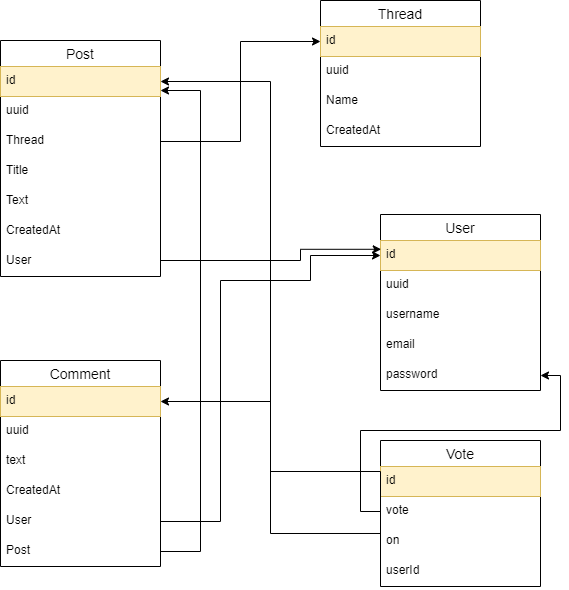

The diagram above was exported from draw.io. Its source (the exported page's mxGraphModel, read from the mxfile embedded in the PNG):
<mxGraphModel dx="1102" dy="865" grid="1" gridSize="10" guides="1" tooltips="1" connect="1" arrows="1" fold="1" page="1" pageScale="1" pageWidth="827" pageHeight="1169" math="0" shadow="0">
  <root>
    <mxCell id="0" />
    <mxCell id="1" parent="0" />
    <mxCell id="9" value="Thread" style="swimlane;fontStyle=0;childLayout=stackLayout;horizontal=1;startSize=26;horizontalStack=0;resizeParent=1;resizeParentMax=0;resizeLast=0;collapsible=1;marginBottom=0;align=center;fontSize=14;" parent="1" vertex="1">
      <mxGeometry x="360" y="30" width="160" height="146" as="geometry" />
    </mxCell>
    <mxCell id="10" value="id" style="text;strokeColor=#d6b656;fillColor=#fff2cc;spacingLeft=4;spacingRight=4;overflow=hidden;rotatable=0;points=[[0,0.5],[1,0.5]];portConstraint=eastwest;fontSize=12;" parent="9" vertex="1">
      <mxGeometry y="26" width="160" height="30" as="geometry" />
    </mxCell>
    <mxCell id="bKGqzlOX6iAhwsOHJMyX-36" value="uuid" style="text;strokeColor=none;fillColor=none;spacingLeft=4;spacingRight=4;overflow=hidden;rotatable=0;points=[[0,0.5],[1,0.5]];portConstraint=eastwest;fontSize=12;" parent="9" vertex="1">
      <mxGeometry y="56" width="160" height="30" as="geometry" />
    </mxCell>
    <mxCell id="11" value="Name" style="text;strokeColor=none;fillColor=none;spacingLeft=4;spacingRight=4;overflow=hidden;rotatable=0;points=[[0,0.5],[1,0.5]];portConstraint=eastwest;fontSize=12;" parent="9" vertex="1">
      <mxGeometry y="86" width="160" height="30" as="geometry" />
    </mxCell>
    <mxCell id="SS1GwkB9hGUlwYre3SJg-49" value="CreatedAt" style="text;strokeColor=none;fillColor=none;spacingLeft=4;spacingRight=4;overflow=hidden;rotatable=0;points=[[0,0.5],[1,0.5]];portConstraint=eastwest;fontSize=12;" parent="9" vertex="1">
      <mxGeometry y="116" width="160" height="30" as="geometry" />
    </mxCell>
    <mxCell id="13" value="Post" style="swimlane;fontStyle=0;childLayout=stackLayout;horizontal=1;startSize=26;horizontalStack=0;resizeParent=1;resizeParentMax=0;resizeLast=0;collapsible=1;marginBottom=0;align=center;fontSize=14;" parent="1" vertex="1">
      <mxGeometry x="40" y="70" width="160" height="236" as="geometry">
        <mxRectangle x="320" y="240" width="60" height="26" as="alternateBounds" />
      </mxGeometry>
    </mxCell>
    <mxCell id="25" value="id" style="text;strokeColor=#d6b656;fillColor=#fff2cc;spacingLeft=4;spacingRight=4;overflow=hidden;rotatable=0;points=[[0,0.5],[1,0.5]];portConstraint=eastwest;fontSize=12;" parent="13" vertex="1">
      <mxGeometry y="26" width="160" height="30" as="geometry" />
    </mxCell>
    <mxCell id="bKGqzlOX6iAhwsOHJMyX-35" value="uuid" style="text;strokeColor=none;fillColor=none;spacingLeft=4;spacingRight=4;overflow=hidden;rotatable=0;points=[[0,0.5],[1,0.5]];portConstraint=eastwest;fontSize=12;" parent="13" vertex="1">
      <mxGeometry y="56" width="160" height="30" as="geometry" />
    </mxCell>
    <mxCell id="32" value="Thread" style="text;strokeColor=none;fillColor=none;spacingLeft=4;spacingRight=4;overflow=hidden;rotatable=0;points=[[0,0.5],[1,0.5]];portConstraint=eastwest;fontSize=12;" parent="13" vertex="1">
      <mxGeometry y="86" width="160" height="30" as="geometry" />
    </mxCell>
    <mxCell id="14" value="Title" style="text;strokeColor=none;fillColor=none;spacingLeft=4;spacingRight=4;overflow=hidden;rotatable=0;points=[[0,0.5],[1,0.5]];portConstraint=eastwest;fontSize=12;" parent="13" vertex="1">
      <mxGeometry y="116" width="160" height="30" as="geometry" />
    </mxCell>
    <mxCell id="15" value="Text" style="text;strokeColor=none;fillColor=none;spacingLeft=4;spacingRight=4;overflow=hidden;rotatable=0;points=[[0,0.5],[1,0.5]];portConstraint=eastwest;fontSize=12;" parent="13" vertex="1">
      <mxGeometry y="146" width="160" height="30" as="geometry" />
    </mxCell>
    <mxCell id="16" value="CreatedAt" style="text;strokeColor=none;fillColor=none;spacingLeft=4;spacingRight=4;overflow=hidden;rotatable=0;points=[[0,0.5],[1,0.5]];portConstraint=eastwest;fontSize=12;" parent="13" vertex="1">
      <mxGeometry y="176" width="160" height="30" as="geometry" />
    </mxCell>
    <mxCell id="26" value="User" style="text;strokeColor=none;fillColor=none;spacingLeft=4;spacingRight=4;overflow=hidden;rotatable=0;points=[[0,0.5],[1,0.5]];portConstraint=eastwest;fontSize=12;" parent="13" vertex="1">
      <mxGeometry y="206" width="160" height="30" as="geometry" />
    </mxCell>
    <mxCell id="17" value="User" style="swimlane;fontStyle=0;childLayout=stackLayout;horizontal=1;startSize=26;horizontalStack=0;resizeParent=1;resizeParentMax=0;resizeLast=0;collapsible=1;marginBottom=0;align=center;fontSize=14;" parent="1" vertex="1">
      <mxGeometry x="420" y="244" width="160" height="176" as="geometry" />
    </mxCell>
    <mxCell id="27" value="id" style="text;strokeColor=#d6b656;fillColor=#fff2cc;spacingLeft=4;spacingRight=4;overflow=hidden;rotatable=0;points=[[0,0.5],[1,0.5]];portConstraint=eastwest;fontSize=12;" parent="17" vertex="1">
      <mxGeometry y="26" width="160" height="30" as="geometry" />
    </mxCell>
    <mxCell id="18" value="uuid" style="text;strokeColor=none;fillColor=none;spacingLeft=4;spacingRight=4;overflow=hidden;rotatable=0;points=[[0,0.5],[1,0.5]];portConstraint=eastwest;fontSize=12;" parent="17" vertex="1">
      <mxGeometry y="56" width="160" height="30" as="geometry" />
    </mxCell>
    <mxCell id="w81q_pqRyNJ2mpuYdr6c-41" value="username " style="text;strokeColor=none;fillColor=none;spacingLeft=4;spacingRight=4;overflow=hidden;rotatable=0;points=[[0,0.5],[1,0.5]];portConstraint=eastwest;fontSize=12;" vertex="1" parent="17">
      <mxGeometry y="86" width="160" height="30" as="geometry" />
    </mxCell>
    <mxCell id="SS1GwkB9hGUlwYre3SJg-48" value="email" style="text;strokeColor=none;fillColor=none;spacingLeft=4;spacingRight=4;overflow=hidden;rotatable=0;points=[[0,0.5],[1,0.5]];portConstraint=eastwest;fontSize=12;" parent="17" vertex="1">
      <mxGeometry y="116" width="160" height="30" as="geometry" />
    </mxCell>
    <mxCell id="19" value="password" style="text;strokeColor=none;fillColor=none;spacingLeft=4;spacingRight=4;overflow=hidden;rotatable=0;points=[[0,0.5],[1,0.5]];portConstraint=eastwest;fontSize=12;" parent="17" vertex="1">
      <mxGeometry y="146" width="160" height="30" as="geometry" />
    </mxCell>
    <mxCell id="SS1GwkB9hGUlwYre3SJg-32" value="Comment" style="swimlane;fontStyle=0;childLayout=stackLayout;horizontal=1;startSize=26;horizontalStack=0;resizeParent=1;resizeParentMax=0;resizeLast=0;collapsible=1;marginBottom=0;align=center;fontSize=14;" parent="1" vertex="1">
      <mxGeometry x="40" y="390" width="160" height="206" as="geometry">
        <mxRectangle x="320" y="240" width="60" height="26" as="alternateBounds" />
      </mxGeometry>
    </mxCell>
    <mxCell id="SS1GwkB9hGUlwYre3SJg-33" value="id" style="text;strokeColor=#d6b656;fillColor=#fff2cc;spacingLeft=4;spacingRight=4;overflow=hidden;rotatable=0;points=[[0,0.5],[1,0.5]];portConstraint=eastwest;fontSize=12;" parent="SS1GwkB9hGUlwYre3SJg-32" vertex="1">
      <mxGeometry y="26" width="160" height="30" as="geometry" />
    </mxCell>
    <mxCell id="SS1GwkB9hGUlwYre3SJg-34" value="uuid" style="text;strokeColor=none;fillColor=none;spacingLeft=4;spacingRight=4;overflow=hidden;rotatable=0;points=[[0,0.5],[1,0.5]];portConstraint=eastwest;fontSize=12;" parent="SS1GwkB9hGUlwYre3SJg-32" vertex="1">
      <mxGeometry y="56" width="160" height="30" as="geometry" />
    </mxCell>
    <mxCell id="SS1GwkB9hGUlwYre3SJg-35" value="text" style="text;strokeColor=none;fillColor=none;spacingLeft=4;spacingRight=4;overflow=hidden;rotatable=0;points=[[0,0.5],[1,0.5]];portConstraint=eastwest;fontSize=12;" parent="SS1GwkB9hGUlwYre3SJg-32" vertex="1">
      <mxGeometry y="86" width="160" height="30" as="geometry" />
    </mxCell>
    <mxCell id="SS1GwkB9hGUlwYre3SJg-38" value="CreatedAt" style="text;strokeColor=none;fillColor=none;spacingLeft=4;spacingRight=4;overflow=hidden;rotatable=0;points=[[0,0.5],[1,0.5]];portConstraint=eastwest;fontSize=12;" parent="SS1GwkB9hGUlwYre3SJg-32" vertex="1">
      <mxGeometry y="116" width="160" height="30" as="geometry" />
    </mxCell>
    <mxCell id="SS1GwkB9hGUlwYre3SJg-39" value="User" style="text;strokeColor=none;fillColor=none;spacingLeft=4;spacingRight=4;overflow=hidden;rotatable=0;points=[[0,0.5],[1,0.5]];portConstraint=eastwest;fontSize=12;shadow=0;" parent="SS1GwkB9hGUlwYre3SJg-32" vertex="1">
      <mxGeometry y="146" width="160" height="30" as="geometry" />
    </mxCell>
    <mxCell id="SS1GwkB9hGUlwYre3SJg-45" value="Post" style="text;strokeColor=none;fillColor=none;spacingLeft=4;spacingRight=4;overflow=hidden;rotatable=0;points=[[0,0.5],[1,0.5]];portConstraint=eastwest;fontSize=12;" parent="SS1GwkB9hGUlwYre3SJg-32" vertex="1">
      <mxGeometry y="176" width="160" height="30" as="geometry" />
    </mxCell>
    <mxCell id="SS1GwkB9hGUlwYre3SJg-42" style="edgeStyle=orthogonalEdgeStyle;rounded=0;orthogonalLoop=1;jettySize=auto;html=1;entryX=0.004;entryY=0.293;entryDx=0;entryDy=0;entryPerimeter=0;" parent="1" target="27" edge="1">
      <mxGeometry relative="1" as="geometry">
        <mxPoint x="200" y="290" as="sourcePoint" />
        <mxPoint x="310" y="295" as="targetPoint" />
        <Array as="points">
          <mxPoint x="340" y="290" />
          <mxPoint x="340" y="279" />
        </Array>
      </mxGeometry>
    </mxCell>
    <mxCell id="SS1GwkB9hGUlwYre3SJg-43" style="edgeStyle=orthogonalEdgeStyle;rounded=0;orthogonalLoop=1;jettySize=auto;html=1;exitX=1;exitY=0.5;exitDx=0;exitDy=0;entryX=0;entryY=0.5;entryDx=0;entryDy=0;" parent="1" source="SS1GwkB9hGUlwYre3SJg-39" target="27" edge="1">
      <mxGeometry relative="1" as="geometry">
        <mxPoint x="310" y="300" as="targetPoint" />
        <Array as="points">
          <mxPoint x="260" y="551" />
          <mxPoint x="260" y="310" />
          <mxPoint x="350" y="310" />
          <mxPoint x="350" y="285" />
        </Array>
      </mxGeometry>
    </mxCell>
    <mxCell id="SS1GwkB9hGUlwYre3SJg-46" style="edgeStyle=orthogonalEdgeStyle;rounded=0;orthogonalLoop=1;jettySize=auto;html=1;exitX=1;exitY=0.5;exitDx=0;exitDy=0;" parent="1" source="SS1GwkB9hGUlwYre3SJg-45" edge="1">
      <mxGeometry relative="1" as="geometry">
        <mxPoint x="200" y="120" as="targetPoint" />
        <Array as="points">
          <mxPoint x="240" y="581" />
          <mxPoint x="240" y="120" />
          <mxPoint x="200" y="120" />
        </Array>
      </mxGeometry>
    </mxCell>
    <mxCell id="SS1GwkB9hGUlwYre3SJg-47" style="edgeStyle=orthogonalEdgeStyle;rounded=0;orthogonalLoop=1;jettySize=auto;html=1;" parent="1" source="32" target="10" edge="1">
      <mxGeometry relative="1" as="geometry" />
    </mxCell>
    <mxCell id="33" value="Vote" style="swimlane;fontStyle=0;childLayout=stackLayout;horizontal=1;startSize=26;horizontalStack=0;resizeParent=1;resizeParentMax=0;resizeLast=0;collapsible=1;marginBottom=0;align=center;fontSize=14;fillColor=none;" parent="1" vertex="1">
      <mxGeometry x="420" y="470" width="160" height="146" as="geometry">
        <mxRectangle x="320" y="240" width="60" height="26" as="alternateBounds" />
      </mxGeometry>
    </mxCell>
    <mxCell id="34" value="id" style="text;strokeColor=#d6b656;fillColor=#fff2cc;spacingLeft=4;spacingRight=4;overflow=hidden;rotatable=0;points=[[0,0.5],[1,0.5]];portConstraint=eastwest;fontSize=12;" parent="33" vertex="1">
      <mxGeometry y="26" width="160" height="30" as="geometry" />
    </mxCell>
    <mxCell id="36" value="vote" style="text;strokeColor=none;fillColor=none;spacingLeft=4;spacingRight=4;overflow=hidden;rotatable=0;points=[[0,0.5],[1,0.5]];portConstraint=eastwest;fontSize=12;" parent="33" vertex="1">
      <mxGeometry y="56" width="160" height="30" as="geometry" />
    </mxCell>
    <mxCell id="jQOo2DrXbKmspHxaGgos-40" value="on&#10;" style="text;strokeColor=none;fillColor=none;spacingLeft=4;spacingRight=4;overflow=hidden;rotatable=0;points=[[0,0.5],[1,0.5]];portConstraint=eastwest;fontSize=12;" parent="33" vertex="1">
      <mxGeometry y="86" width="160" height="30" as="geometry" />
    </mxCell>
    <mxCell id="38" value="userId" style="text;strokeColor=none;fillColor=none;spacingLeft=4;spacingRight=4;overflow=hidden;rotatable=0;points=[[0,0.5],[1,0.5]];portConstraint=eastwest;fontSize=12;" parent="33" vertex="1">
      <mxGeometry y="116" width="160" height="30" as="geometry" />
    </mxCell>
    <mxCell id="jQOo2DrXbKmspHxaGgos-41" style="edgeStyle=orthogonalEdgeStyle;rounded=0;orthogonalLoop=1;jettySize=auto;html=1;exitX=1;exitY=0.5;exitDx=0;exitDy=0;entryX=0;entryY=0.5;entryDx=0;entryDy=0;endArrow=none;endFill=0;startArrow=classic;startFill=1;" parent="1" source="SS1GwkB9hGUlwYre3SJg-33" target="jQOo2DrXbKmspHxaGgos-40" edge="1">
      <mxGeometry relative="1" as="geometry">
        <Array as="points">
          <mxPoint x="310" y="431" />
          <mxPoint x="310" y="501" />
        </Array>
      </mxGeometry>
    </mxCell>
    <mxCell id="jQOo2DrXbKmspHxaGgos-42" style="edgeStyle=orthogonalEdgeStyle;rounded=0;orthogonalLoop=1;jettySize=auto;html=1;exitX=1;exitY=0.5;exitDx=0;exitDy=0;entryX=0;entryY=0.233;entryDx=0;entryDy=0;entryPerimeter=0;endArrow=none;endFill=0;startArrow=classic;startFill=1;" parent="1" source="25" target="jQOo2DrXbKmspHxaGgos-40" edge="1">
      <mxGeometry relative="1" as="geometry">
        <mxPoint x="430" y="650" as="targetPoint" />
      </mxGeometry>
    </mxCell>
    <mxCell id="w81q_pqRyNJ2mpuYdr6c-39" value="" style="edgeStyle=orthogonalEdgeStyle;rounded=0;orthogonalLoop=1;jettySize=auto;html=1;" edge="1" parent="1" source="36" target="19">
      <mxGeometry relative="1" as="geometry">
        <Array as="points">
          <mxPoint x="400" y="541" />
          <mxPoint x="400" y="460" />
          <mxPoint x="600" y="460" />
          <mxPoint x="600" y="405" />
        </Array>
      </mxGeometry>
    </mxCell>
  </root>
</mxGraphModel>